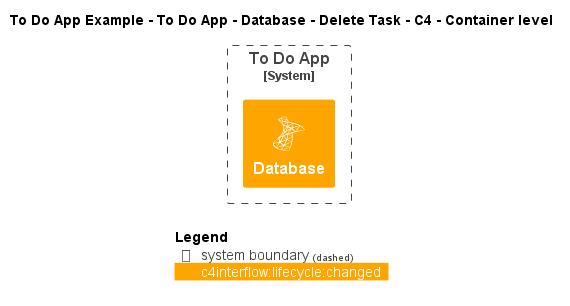

The diagram above was rendered by PlantUML. Its source (embedded in the PNG):
@startuml
!include ..\..\..\..\..\..\..\.c4s\C4_Container.puml

!define ICONS https://raw.githubusercontent.com/tupadr3/plantuml-icon-font-sprites/refs/heads/main/icons

!include ICONS/devicons/msql_server.puml

AddElementTag("c4interflow:lifecycle:new", $bgColor=green, $fontColor=#ffffff, $borderColor=green, $shadowing="False")
AddElementTag("c4interflow:lifecycle:changed", $bgColor=orange, $fontColor=#ffffff, $borderColor=orange, $shadowing="False")
AddElementTag("c4interflow:lifecycle:removed", $bgColor=red, $fontColor=#ffffff, $borderColor=red, $shadowing="False")

AddRelTag("c4interflow:lifecycle:new", $textColor=green, $lineColor=green)
AddRelTag("c4interflow:lifecycle:changed", $textColor=orange, $lineColor=orange)
AddRelTag("c4interflow:lifecycle:removed", $textColor=red, $lineColor=red)

SHOW_PERSON_PORTRAIT()
LAYOUT_TOP_DOWN()

skinparam linetype polyline

title To Do App Example - To Do App - Database - Delete Task - C4 - Container level


System_Boundary(ToDoAppExample.SoftwareSystems.ToDoApp, "To Do App") {
    Container(ToDoAppExample.SoftwareSystems.ToDoApp.Containers.Database, "Database", "", "", "msql_server", $tags="c4interflow:lifecycle:changed")
}



SHOW_LEGEND()
@enduml